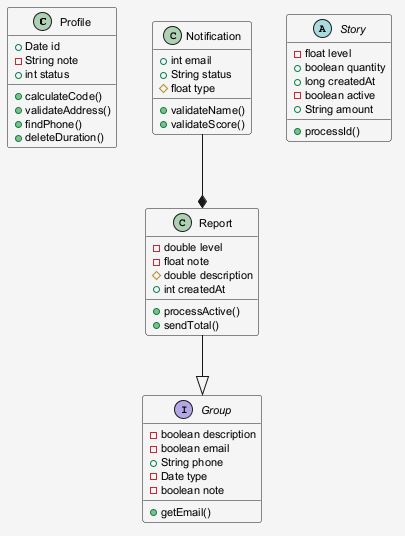

The diagram above was rendered by PlantUML. Its source (embedded in the PNG):
@startuml
skinparam shadowing false
skinparam backgroundColor #F5F5F5
skinparam defaultFontSize 11
class Profile {
  +Date id
  -String note
  +int status
  +calculateCode()
  +validateAddress()
  +findPhone()
  +deleteDuration()
}
interface Group {
  -boolean description
  -boolean email
  +String phone
  -Date type
  -boolean note
  +getEmail()
}
class Report {
  -double level
  -float note
  #double description
  +int createdAt
  +processActive()
  +sendTotal()
}
abstract class Story {
  -float level
  +boolean quantity
  +long createdAt
  -boolean active
  +String amount
  +processId()
}
class Notification {
  +int email
  +String status
  #float type
  +validateName()
  +validateScore()
}
Notification --* Report
Report --|> Group
@enduml